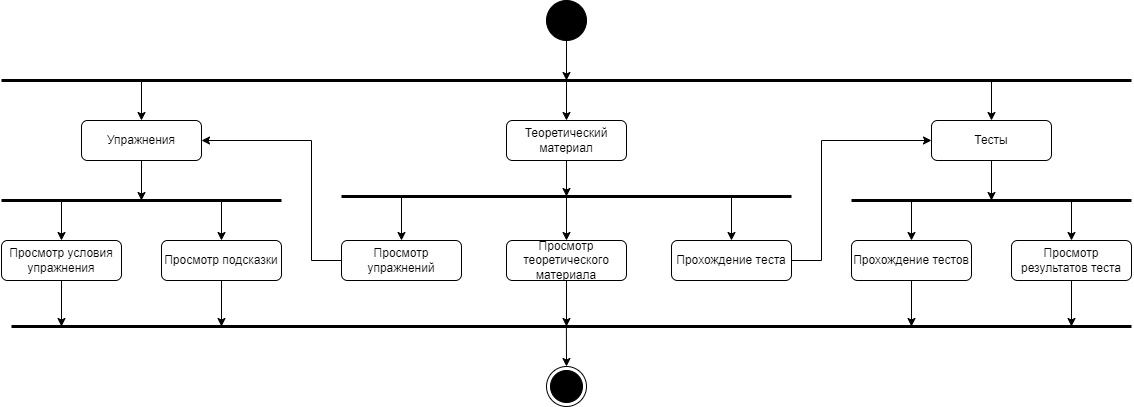

The diagram above was exported from draw.io. Its source (the exported page's mxGraphModel, read from the mxfile embedded in the PNG):
<mxGraphModel dx="1002" dy="575" grid="1" gridSize="10" guides="1" tooltips="1" connect="1" arrows="1" fold="1" page="1" pageScale="1" pageWidth="1169" pageHeight="827" math="0" shadow="0">
  <root>
    <mxCell id="0" />
    <mxCell id="1" parent="0" />
    <mxCell id="Ys7xjr_l7iFU1S29qkyi-1" value="" style="ellipse;fillColor=strokeColor;html=1;" parent="1" vertex="1">
      <mxGeometry x="565" y="211" width="40" height="40" as="geometry" />
    </mxCell>
    <mxCell id="Ys7xjr_l7iFU1S29qkyi-2" value="" style="endArrow=classic;html=1;rounded=0;exitX=0.5;exitY=1;exitDx=0;exitDy=0;" parent="1" source="Ys7xjr_l7iFU1S29qkyi-1" edge="1">
      <mxGeometry width="50" height="50" relative="1" as="geometry">
        <mxPoint x="695" y="401" as="sourcePoint" />
        <mxPoint x="585" y="291" as="targetPoint" />
      </mxGeometry>
    </mxCell>
    <mxCell id="Ys7xjr_l7iFU1S29qkyi-3" value="" style="endArrow=none;startArrow=none;endFill=0;startFill=0;endSize=8;html=1;verticalAlign=bottom;labelBackgroundColor=none;strokeWidth=3;rounded=0;" parent="1" edge="1">
      <mxGeometry width="160" relative="1" as="geometry">
        <mxPoint x="20" y="291" as="sourcePoint" />
        <mxPoint x="1150" y="291" as="targetPoint" />
      </mxGeometry>
    </mxCell>
    <mxCell id="Ys7xjr_l7iFU1S29qkyi-4" value="" style="endArrow=classic;html=1;rounded=0;entryX=0.5;entryY=0;entryDx=0;entryDy=0;" parent="1" target="Ys7xjr_l7iFU1S29qkyi-5" edge="1">
      <mxGeometry width="50" height="50" relative="1" as="geometry">
        <mxPoint x="160" y="291" as="sourcePoint" />
        <mxPoint x="160" y="331" as="targetPoint" />
      </mxGeometry>
    </mxCell>
    <mxCell id="Ys7xjr_l7iFU1S29qkyi-5" value="Упражнения" style="rounded=1;whiteSpace=wrap;html=1;" parent="1" vertex="1">
      <mxGeometry x="100" y="331" width="120" height="40" as="geometry" />
    </mxCell>
    <mxCell id="Ys7xjr_l7iFU1S29qkyi-6" value="" style="endArrow=classic;html=1;rounded=0;exitX=0.5;exitY=1;exitDx=0;exitDy=0;" parent="1" source="Ys7xjr_l7iFU1S29qkyi-5" edge="1">
      <mxGeometry width="50" height="50" relative="1" as="geometry">
        <mxPoint x="190" y="321" as="sourcePoint" />
        <mxPoint x="160" y="411" as="targetPoint" />
      </mxGeometry>
    </mxCell>
    <mxCell id="Ys7xjr_l7iFU1S29qkyi-7" value="" style="endArrow=none;startArrow=none;endFill=0;startFill=0;endSize=8;html=1;verticalAlign=bottom;labelBackgroundColor=none;strokeWidth=3;rounded=0;" parent="1" edge="1">
      <mxGeometry width="160" relative="1" as="geometry">
        <mxPoint x="20" y="411" as="sourcePoint" />
        <mxPoint x="300" y="411" as="targetPoint" />
      </mxGeometry>
    </mxCell>
    <mxCell id="Ys7xjr_l7iFU1S29qkyi-8" value="" style="endArrow=classic;html=1;rounded=0;entryX=0.5;entryY=0;entryDx=0;entryDy=0;" parent="1" target="Ys7xjr_l7iFU1S29qkyi-10" edge="1">
      <mxGeometry width="50" height="50" relative="1" as="geometry">
        <mxPoint x="80" y="411" as="sourcePoint" />
        <mxPoint x="80" y="451" as="targetPoint" />
      </mxGeometry>
    </mxCell>
    <mxCell id="Ys7xjr_l7iFU1S29qkyi-9" value="" style="endArrow=classic;html=1;rounded=0;entryX=0.5;entryY=0;entryDx=0;entryDy=0;" parent="1" target="Ys7xjr_l7iFU1S29qkyi-11" edge="1">
      <mxGeometry width="50" height="50" relative="1" as="geometry">
        <mxPoint x="240" y="411" as="sourcePoint" />
        <mxPoint x="240" y="451" as="targetPoint" />
      </mxGeometry>
    </mxCell>
    <mxCell id="Ys7xjr_l7iFU1S29qkyi-10" value="Просмотр условия упражнения" style="rounded=1;whiteSpace=wrap;html=1;" parent="1" vertex="1">
      <mxGeometry x="20" y="451" width="120" height="40" as="geometry" />
    </mxCell>
    <mxCell id="Ys7xjr_l7iFU1S29qkyi-11" value="Просмотр подсказки" style="rounded=1;whiteSpace=wrap;html=1;" parent="1" vertex="1">
      <mxGeometry x="180" y="451" width="120" height="40" as="geometry" />
    </mxCell>
    <mxCell id="Ys7xjr_l7iFU1S29qkyi-12" value="" style="endArrow=classic;html=1;rounded=0;" parent="1" edge="1">
      <mxGeometry width="50" height="50" relative="1" as="geometry">
        <mxPoint x="585" y="291" as="sourcePoint" />
        <mxPoint x="585" y="331" as="targetPoint" />
      </mxGeometry>
    </mxCell>
    <mxCell id="Ys7xjr_l7iFU1S29qkyi-13" value="Теоретический материал" style="rounded=1;whiteSpace=wrap;html=1;" parent="1" vertex="1">
      <mxGeometry x="525" y="331" width="120" height="40" as="geometry" />
    </mxCell>
    <mxCell id="Ys7xjr_l7iFU1S29qkyi-14" value="" style="endArrow=classic;html=1;rounded=0;exitX=0.5;exitY=1;exitDx=0;exitDy=0;" parent="1" source="Ys7xjr_l7iFU1S29qkyi-13" edge="1">
      <mxGeometry width="50" height="50" relative="1" as="geometry">
        <mxPoint x="645" y="401" as="sourcePoint" />
        <mxPoint x="585" y="407" as="targetPoint" />
      </mxGeometry>
    </mxCell>
    <mxCell id="Ys7xjr_l7iFU1S29qkyi-15" value="Просмотр теоретического материала" style="rounded=1;whiteSpace=wrap;html=1;" parent="1" vertex="1">
      <mxGeometry x="525" y="451" width="120" height="40" as="geometry" />
    </mxCell>
    <mxCell id="Ys7xjr_l7iFU1S29qkyi-16" value="" style="endArrow=classic;html=1;rounded=0;" parent="1" edge="1">
      <mxGeometry width="50" height="50" relative="1" as="geometry">
        <mxPoint x="1010" y="291" as="sourcePoint" />
        <mxPoint x="1010" y="331" as="targetPoint" />
      </mxGeometry>
    </mxCell>
    <mxCell id="Ys7xjr_l7iFU1S29qkyi-17" value="Тесты" style="rounded=1;whiteSpace=wrap;html=1;" parent="1" vertex="1">
      <mxGeometry x="950" y="331" width="120" height="40" as="geometry" />
    </mxCell>
    <mxCell id="Ys7xjr_l7iFU1S29qkyi-19" value="" style="endArrow=classic;html=1;rounded=0;exitX=0.5;exitY=1;exitDx=0;exitDy=0;" parent="1" source="Ys7xjr_l7iFU1S29qkyi-17" edge="1">
      <mxGeometry width="50" height="50" relative="1" as="geometry">
        <mxPoint x="950" y="401" as="sourcePoint" />
        <mxPoint x="1010" y="411" as="targetPoint" />
      </mxGeometry>
    </mxCell>
    <mxCell id="Ys7xjr_l7iFU1S29qkyi-20" value="Прохождение тестов" style="rounded=1;whiteSpace=wrap;html=1;" parent="1" vertex="1">
      <mxGeometry x="870" y="451" width="120" height="40" as="geometry" />
    </mxCell>
    <mxCell id="Ys7xjr_l7iFU1S29qkyi-21" value="" style="endArrow=none;startArrow=none;endFill=0;startFill=0;endSize=8;html=1;verticalAlign=bottom;labelBackgroundColor=none;strokeWidth=3;rounded=0;" parent="1" edge="1">
      <mxGeometry width="160" relative="1" as="geometry">
        <mxPoint x="870" y="411" as="sourcePoint" />
        <mxPoint x="1150" y="411" as="targetPoint" />
      </mxGeometry>
    </mxCell>
    <mxCell id="Ys7xjr_l7iFU1S29qkyi-22" value="" style="endArrow=classic;html=1;rounded=0;entryX=0.5;entryY=0;entryDx=0;entryDy=0;" parent="1" target="Ys7xjr_l7iFU1S29qkyi-20" edge="1">
      <mxGeometry width="50" height="50" relative="1" as="geometry">
        <mxPoint x="930" y="411" as="sourcePoint" />
        <mxPoint x="920" y="491" as="targetPoint" />
      </mxGeometry>
    </mxCell>
    <mxCell id="Ys7xjr_l7iFU1S29qkyi-23" value="Просмотр результатов теста" style="rounded=1;whiteSpace=wrap;html=1;" parent="1" vertex="1">
      <mxGeometry x="1030" y="451" width="120" height="40" as="geometry" />
    </mxCell>
    <mxCell id="Ys7xjr_l7iFU1S29qkyi-24" value="" style="endArrow=classic;html=1;rounded=0;entryX=0.5;entryY=0;entryDx=0;entryDy=0;" parent="1" target="Ys7xjr_l7iFU1S29qkyi-23" edge="1">
      <mxGeometry width="50" height="50" relative="1" as="geometry">
        <mxPoint x="1090" y="411" as="sourcePoint" />
        <mxPoint x="1080" y="491" as="targetPoint" />
      </mxGeometry>
    </mxCell>
    <mxCell id="Ys7xjr_l7iFU1S29qkyi-27" value="" style="endArrow=none;startArrow=none;endFill=0;startFill=0;endSize=8;html=1;verticalAlign=bottom;labelBackgroundColor=none;strokeWidth=3;rounded=0;" parent="1" edge="1">
      <mxGeometry width="160" relative="1" as="geometry">
        <mxPoint x="360" y="407" as="sourcePoint" />
        <mxPoint x="810" y="407" as="targetPoint" />
      </mxGeometry>
    </mxCell>
    <mxCell id="Ys7xjr_l7iFU1S29qkyi-28" value="" style="endArrow=classic;html=1;rounded=0;entryX=0.5;entryY=0;entryDx=0;entryDy=0;" parent="1" target="Ys7xjr_l7iFU1S29qkyi-31" edge="1">
      <mxGeometry width="50" height="50" relative="1" as="geometry">
        <mxPoint x="750" y="407" as="sourcePoint" />
        <mxPoint x="750" y="457" as="targetPoint" />
      </mxGeometry>
    </mxCell>
    <mxCell id="Ys7xjr_l7iFU1S29qkyi-29" value="" style="endArrow=classic;html=1;rounded=0;entryX=0.5;entryY=0;entryDx=0;entryDy=0;" parent="1" target="Ys7xjr_l7iFU1S29qkyi-30" edge="1">
      <mxGeometry width="50" height="50" relative="1" as="geometry">
        <mxPoint x="420" y="407" as="sourcePoint" />
        <mxPoint x="420" y="457" as="targetPoint" />
      </mxGeometry>
    </mxCell>
    <mxCell id="Ys7xjr_l7iFU1S29qkyi-30" value="Просмотр упражнений" style="rounded=1;whiteSpace=wrap;html=1;" parent="1" vertex="1">
      <mxGeometry x="360" y="451" width="120" height="40" as="geometry" />
    </mxCell>
    <mxCell id="Ys7xjr_l7iFU1S29qkyi-31" value="Прохождение теста" style="rounded=1;whiteSpace=wrap;html=1;" parent="1" vertex="1">
      <mxGeometry x="690" y="451" width="120" height="40" as="geometry" />
    </mxCell>
    <mxCell id="Ys7xjr_l7iFU1S29qkyi-32" value="" style="endArrow=classic;html=1;rounded=0;entryX=0.5;entryY=0;entryDx=0;entryDy=0;" parent="1" target="Ys7xjr_l7iFU1S29qkyi-15" edge="1">
      <mxGeometry width="50" height="50" relative="1" as="geometry">
        <mxPoint x="585" y="407" as="sourcePoint" />
        <mxPoint x="584.47" y="521" as="targetPoint" />
      </mxGeometry>
    </mxCell>
    <mxCell id="h87xR4zpxjR5t8qi7qbS-3" value="" style="endArrow=classic;html=1;rounded=0;exitX=0;exitY=0.5;exitDx=0;exitDy=0;entryX=1;entryY=0.5;entryDx=0;entryDy=0;" parent="1" source="Ys7xjr_l7iFU1S29qkyi-30" target="Ys7xjr_l7iFU1S29qkyi-5" edge="1">
      <mxGeometry width="50" height="50" relative="1" as="geometry">
        <mxPoint x="550" y="437" as="sourcePoint" />
        <mxPoint x="330" y="377" as="targetPoint" />
        <Array as="points">
          <mxPoint x="330" y="471" />
          <mxPoint x="330" y="351" />
        </Array>
      </mxGeometry>
    </mxCell>
    <mxCell id="h87xR4zpxjR5t8qi7qbS-4" value="" style="endArrow=classic;html=1;rounded=0;exitX=1;exitY=0.5;exitDx=0;exitDy=0;entryX=0;entryY=0.5;entryDx=0;entryDy=0;" parent="1" source="Ys7xjr_l7iFU1S29qkyi-31" target="Ys7xjr_l7iFU1S29qkyi-17" edge="1">
      <mxGeometry width="50" height="50" relative="1" as="geometry">
        <mxPoint x="550" y="437" as="sourcePoint" />
        <mxPoint x="600" y="387" as="targetPoint" />
        <Array as="points">
          <mxPoint x="840" y="471" />
          <mxPoint x="840" y="351" />
        </Array>
      </mxGeometry>
    </mxCell>
    <mxCell id="h87xR4zpxjR5t8qi7qbS-5" value="" style="endArrow=none;startArrow=none;endFill=0;startFill=0;endSize=8;html=1;verticalAlign=bottom;labelBackgroundColor=none;strokeWidth=3;rounded=0;" parent="1" edge="1">
      <mxGeometry width="160" relative="1" as="geometry">
        <mxPoint x="30" y="537" as="sourcePoint" />
        <mxPoint x="1150" y="537" as="targetPoint" />
      </mxGeometry>
    </mxCell>
    <mxCell id="h87xR4zpxjR5t8qi7qbS-6" value="" style="endArrow=classic;html=1;rounded=0;exitX=0.5;exitY=1;exitDx=0;exitDy=0;" parent="1" source="Ys7xjr_l7iFU1S29qkyi-10" edge="1">
      <mxGeometry width="50" height="50" relative="1" as="geometry">
        <mxPoint x="520" y="537" as="sourcePoint" />
        <mxPoint x="80" y="537" as="targetPoint" />
      </mxGeometry>
    </mxCell>
    <mxCell id="h87xR4zpxjR5t8qi7qbS-7" value="" style="endArrow=classic;html=1;rounded=0;exitX=0.5;exitY=1;exitDx=0;exitDy=0;" parent="1" source="Ys7xjr_l7iFU1S29qkyi-11" edge="1">
      <mxGeometry width="50" height="50" relative="1" as="geometry">
        <mxPoint x="560" y="517" as="sourcePoint" />
        <mxPoint x="240" y="537" as="targetPoint" />
      </mxGeometry>
    </mxCell>
    <mxCell id="h87xR4zpxjR5t8qi7qbS-8" value="" style="endArrow=classic;html=1;rounded=0;exitX=0.5;exitY=1;exitDx=0;exitDy=0;" parent="1" source="Ys7xjr_l7iFU1S29qkyi-15" edge="1">
      <mxGeometry width="50" height="50" relative="1" as="geometry">
        <mxPoint x="560" y="517" as="sourcePoint" />
        <mxPoint x="585" y="537" as="targetPoint" />
      </mxGeometry>
    </mxCell>
    <mxCell id="h87xR4zpxjR5t8qi7qbS-9" value="" style="endArrow=classic;html=1;rounded=0;exitX=0.5;exitY=1;exitDx=0;exitDy=0;" parent="1" source="Ys7xjr_l7iFU1S29qkyi-20" edge="1">
      <mxGeometry width="50" height="50" relative="1" as="geometry">
        <mxPoint x="560" y="517" as="sourcePoint" />
        <mxPoint x="930" y="537" as="targetPoint" />
      </mxGeometry>
    </mxCell>
    <mxCell id="h87xR4zpxjR5t8qi7qbS-10" value="" style="endArrow=classic;html=1;rounded=0;exitX=0.5;exitY=1;exitDx=0;exitDy=0;" parent="1" source="Ys7xjr_l7iFU1S29qkyi-23" edge="1">
      <mxGeometry width="50" height="50" relative="1" as="geometry">
        <mxPoint x="560" y="517" as="sourcePoint" />
        <mxPoint x="1090" y="537" as="targetPoint" />
      </mxGeometry>
    </mxCell>
    <mxCell id="h87xR4zpxjR5t8qi7qbS-11" value="" style="endArrow=classic;html=1;rounded=0;entryX=0.5;entryY=0;entryDx=0;entryDy=0;" parent="1" target="h87xR4zpxjR5t8qi7qbS-12" edge="1">
      <mxGeometry width="50" height="50" relative="1" as="geometry">
        <mxPoint x="584.89" y="537" as="sourcePoint" />
        <mxPoint x="584.89" y="577" as="targetPoint" />
      </mxGeometry>
    </mxCell>
    <mxCell id="h87xR4zpxjR5t8qi7qbS-12" value="" style="ellipse;html=1;shape=endState;fillColor=strokeColor;" parent="1" vertex="1">
      <mxGeometry x="565" y="577" width="40" height="40" as="geometry" />
    </mxCell>
  </root>
</mxGraphModel>